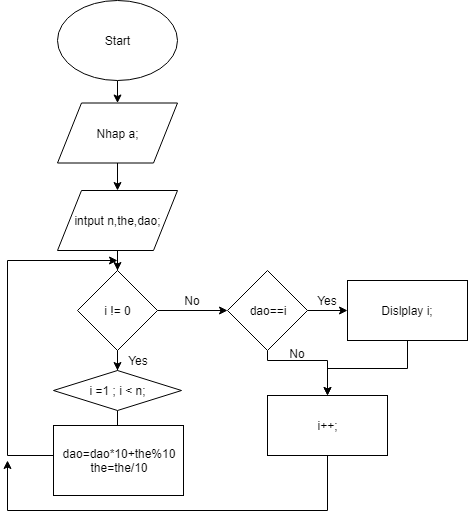

The diagram above was exported from draw.io. Its source (the exported page's mxGraphModel, read from the mxfile embedded in the PNG):
<mxGraphModel dx="1038" dy="533" grid="1" gridSize="10" guides="1" tooltips="1" connect="1" arrows="1" fold="1" page="1" pageScale="1" pageWidth="850" pageHeight="1100" math="0" shadow="0">
  <root>
    <mxCell id="0" />
    <mxCell id="1" parent="0" />
    <mxCell id="tH3HYOR4KcfY5MDgpa-U-20" style="edgeStyle=orthogonalEdgeStyle;rounded=0;orthogonalLoop=1;jettySize=auto;html=1;" edge="1" parent="1" source="tH3HYOR4KcfY5MDgpa-U-1" target="tH3HYOR4KcfY5MDgpa-U-8">
      <mxGeometry relative="1" as="geometry" />
    </mxCell>
    <mxCell id="tH3HYOR4KcfY5MDgpa-U-1" value="Start" style="ellipse;whiteSpace=wrap;html=1;" vertex="1" parent="1">
      <mxGeometry x="310" width="120" height="80" as="geometry" />
    </mxCell>
    <mxCell id="tH3HYOR4KcfY5MDgpa-U-18" style="edgeStyle=orthogonalEdgeStyle;rounded=0;orthogonalLoop=1;jettySize=auto;html=1;" edge="1" parent="1" source="tH3HYOR4KcfY5MDgpa-U-2" target="tH3HYOR4KcfY5MDgpa-U-5">
      <mxGeometry relative="1" as="geometry" />
    </mxCell>
    <mxCell id="tH3HYOR4KcfY5MDgpa-U-2" value="intput n,the,dao;" style="shape=parallelogram;perimeter=parallelogramPerimeter;whiteSpace=wrap;html=1;" vertex="1" parent="1">
      <mxGeometry x="310" y="190" width="120" height="60" as="geometry" />
    </mxCell>
    <mxCell id="tH3HYOR4KcfY5MDgpa-U-7" value="" style="edgeStyle=orthogonalEdgeStyle;rounded=0;orthogonalLoop=1;jettySize=auto;html=1;" edge="1" parent="1" source="tH3HYOR4KcfY5MDgpa-U-5" target="tH3HYOR4KcfY5MDgpa-U-6">
      <mxGeometry relative="1" as="geometry" />
    </mxCell>
    <mxCell id="tH3HYOR4KcfY5MDgpa-U-16" style="edgeStyle=orthogonalEdgeStyle;rounded=0;orthogonalLoop=1;jettySize=auto;html=1;entryX=0;entryY=0.5;entryDx=0;entryDy=0;" edge="1" parent="1" source="tH3HYOR4KcfY5MDgpa-U-5" target="tH3HYOR4KcfY5MDgpa-U-10">
      <mxGeometry relative="1" as="geometry" />
    </mxCell>
    <mxCell id="tH3HYOR4KcfY5MDgpa-U-5" value="i != 0" style="rhombus;whiteSpace=wrap;html=1;" vertex="1" parent="1">
      <mxGeometry x="330" y="270" width="80" height="80" as="geometry" />
    </mxCell>
    <mxCell id="tH3HYOR4KcfY5MDgpa-U-17" style="edgeStyle=orthogonalEdgeStyle;rounded=0;orthogonalLoop=1;jettySize=auto;html=1;" edge="1" parent="1" source="tH3HYOR4KcfY5MDgpa-U-6" target="tH3HYOR4KcfY5MDgpa-U-9">
      <mxGeometry relative="1" as="geometry" />
    </mxCell>
    <mxCell id="tH3HYOR4KcfY5MDgpa-U-6" value="i =1 ; i &amp;lt; n;" style="rhombus;whiteSpace=wrap;html=1;" vertex="1" parent="1">
      <mxGeometry x="306" y="370" width="128" height="40" as="geometry" />
    </mxCell>
    <mxCell id="tH3HYOR4KcfY5MDgpa-U-19" style="edgeStyle=orthogonalEdgeStyle;rounded=0;orthogonalLoop=1;jettySize=auto;html=1;" edge="1" parent="1" source="tH3HYOR4KcfY5MDgpa-U-8" target="tH3HYOR4KcfY5MDgpa-U-2">
      <mxGeometry relative="1" as="geometry" />
    </mxCell>
    <mxCell id="tH3HYOR4KcfY5MDgpa-U-8" value="Nhap a;" style="shape=parallelogram;perimeter=parallelogramPerimeter;whiteSpace=wrap;html=1;" vertex="1" parent="1">
      <mxGeometry x="310" y="102.5" width="120" height="60" as="geometry" />
    </mxCell>
    <mxCell id="tH3HYOR4KcfY5MDgpa-U-21" style="edgeStyle=orthogonalEdgeStyle;rounded=0;orthogonalLoop=1;jettySize=auto;html=1;" edge="1" parent="1" source="tH3HYOR4KcfY5MDgpa-U-9">
      <mxGeometry relative="1" as="geometry">
        <mxPoint x="370" y="260" as="targetPoint" />
        <Array as="points">
          <mxPoint x="260" y="455" />
          <mxPoint x="260" y="260" />
        </Array>
      </mxGeometry>
    </mxCell>
    <mxCell id="tH3HYOR4KcfY5MDgpa-U-9" value="dao=dao*10+the%10&lt;br&gt;the=the/10" style="rounded=0;whiteSpace=wrap;html=1;" vertex="1" parent="1">
      <mxGeometry x="306" y="425" width="130" height="70" as="geometry" />
    </mxCell>
    <mxCell id="tH3HYOR4KcfY5MDgpa-U-14" style="edgeStyle=orthogonalEdgeStyle;rounded=0;orthogonalLoop=1;jettySize=auto;html=1;entryX=0.5;entryY=0;entryDx=0;entryDy=0;" edge="1" parent="1" source="tH3HYOR4KcfY5MDgpa-U-10" target="tH3HYOR4KcfY5MDgpa-U-12">
      <mxGeometry relative="1" as="geometry">
        <Array as="points">
          <mxPoint x="520" y="360" />
          <mxPoint x="580" y="360" />
        </Array>
      </mxGeometry>
    </mxCell>
    <mxCell id="tH3HYOR4KcfY5MDgpa-U-15" style="edgeStyle=orthogonalEdgeStyle;rounded=0;orthogonalLoop=1;jettySize=auto;html=1;entryX=0;entryY=0.5;entryDx=0;entryDy=0;" edge="1" parent="1" source="tH3HYOR4KcfY5MDgpa-U-10" target="tH3HYOR4KcfY5MDgpa-U-11">
      <mxGeometry relative="1" as="geometry" />
    </mxCell>
    <mxCell id="tH3HYOR4KcfY5MDgpa-U-10" value="dao==i" style="rhombus;whiteSpace=wrap;html=1;" vertex="1" parent="1">
      <mxGeometry x="480" y="270" width="80" height="80" as="geometry" />
    </mxCell>
    <mxCell id="tH3HYOR4KcfY5MDgpa-U-13" value="" style="edgeStyle=orthogonalEdgeStyle;rounded=0;orthogonalLoop=1;jettySize=auto;html=1;" edge="1" parent="1" source="tH3HYOR4KcfY5MDgpa-U-11" target="tH3HYOR4KcfY5MDgpa-U-12">
      <mxGeometry relative="1" as="geometry" />
    </mxCell>
    <mxCell id="tH3HYOR4KcfY5MDgpa-U-11" value="Dislplay i;" style="rounded=0;whiteSpace=wrap;html=1;" vertex="1" parent="1">
      <mxGeometry x="600" y="280" width="120" height="60" as="geometry" />
    </mxCell>
    <mxCell id="tH3HYOR4KcfY5MDgpa-U-27" style="edgeStyle=orthogonalEdgeStyle;rounded=0;orthogonalLoop=1;jettySize=auto;html=1;" edge="1" parent="1" source="tH3HYOR4KcfY5MDgpa-U-12">
      <mxGeometry relative="1" as="geometry">
        <mxPoint x="260" y="460" as="targetPoint" />
        <Array as="points">
          <mxPoint x="580" y="510" />
          <mxPoint x="260" y="510" />
        </Array>
      </mxGeometry>
    </mxCell>
    <mxCell id="tH3HYOR4KcfY5MDgpa-U-12" value="i++;" style="rounded=0;whiteSpace=wrap;html=1;" vertex="1" parent="1">
      <mxGeometry x="520" y="395" width="120" height="60" as="geometry" />
    </mxCell>
    <mxCell id="tH3HYOR4KcfY5MDgpa-U-22" value="No" style="text;html=1;strokeColor=none;fillColor=none;align=center;verticalAlign=middle;whiteSpace=wrap;rounded=0;" vertex="1" parent="1">
      <mxGeometry x="425" y="290" width="40" height="20" as="geometry" />
    </mxCell>
    <mxCell id="tH3HYOR4KcfY5MDgpa-U-23" value="Yes" style="text;html=1;strokeColor=none;fillColor=none;align=center;verticalAlign=middle;whiteSpace=wrap;rounded=0;" vertex="1" parent="1">
      <mxGeometry x="371" y="350" width="40" height="20" as="geometry" />
    </mxCell>
    <mxCell id="tH3HYOR4KcfY5MDgpa-U-24" value="Yes" style="text;html=1;strokeColor=none;fillColor=none;align=center;verticalAlign=middle;whiteSpace=wrap;rounded=0;" vertex="1" parent="1">
      <mxGeometry x="560" y="290" width="40" height="20" as="geometry" />
    </mxCell>
    <mxCell id="tH3HYOR4KcfY5MDgpa-U-25" value="No" style="text;html=1;strokeColor=none;fillColor=none;align=center;verticalAlign=middle;whiteSpace=wrap;rounded=0;" vertex="1" parent="1">
      <mxGeometry x="530" y="342.5" width="40" height="20" as="geometry" />
    </mxCell>
  </root>
</mxGraphModel>